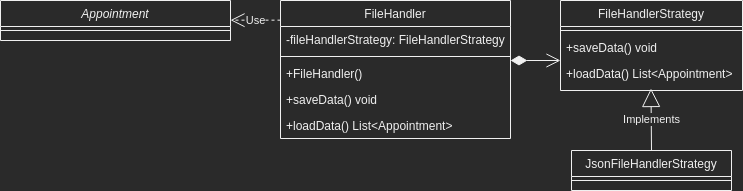

The diagram above was exported from draw.io. Its source (the exported page's mxGraphModel, read from the mxfile embedded in the PNG):
<mxGraphModel dx="1421" dy="904" grid="1" gridSize="10" guides="1" tooltips="1" connect="1" arrows="1" fold="1" page="1" pageScale="1" pageWidth="827" pageHeight="1169" math="0" shadow="0">
  <root>
    <mxCell id="WIyWlLk6GJQsqaUBKTNV-0" />
    <mxCell id="WIyWlLk6GJQsqaUBKTNV-1" parent="WIyWlLk6GJQsqaUBKTNV-0" />
    <mxCell id="zkfFHV4jXpPFQw0GAbJ--0" value="FileHandler" style="swimlane;fontStyle=0;align=center;verticalAlign=top;childLayout=stackLayout;horizontal=1;startSize=26;horizontalStack=0;resizeParent=1;resizeLast=0;collapsible=1;marginBottom=0;rounded=0;shadow=0;strokeWidth=1;" parent="WIyWlLk6GJQsqaUBKTNV-1" vertex="1">
      <mxGeometry x="290" y="40" width="230" height="138" as="geometry">
        <mxRectangle x="230" y="140" width="160" height="26" as="alternateBounds" />
      </mxGeometry>
    </mxCell>
    <mxCell id="zkfFHV4jXpPFQw0GAbJ--1" value="-fileHandlerStrategy: FileHandlerStrategy" style="text;align=left;verticalAlign=top;spacingLeft=4;spacingRight=4;overflow=hidden;rotatable=0;points=[[0,0.5],[1,0.5]];portConstraint=eastwest;" parent="zkfFHV4jXpPFQw0GAbJ--0" vertex="1">
      <mxGeometry y="26" width="230" height="26" as="geometry" />
    </mxCell>
    <mxCell id="zkfFHV4jXpPFQw0GAbJ--4" value="" style="line;html=1;strokeWidth=1;align=left;verticalAlign=middle;spacingTop=-1;spacingLeft=3;spacingRight=3;rotatable=0;labelPosition=right;points=[];portConstraint=eastwest;" parent="zkfFHV4jXpPFQw0GAbJ--0" vertex="1">
      <mxGeometry y="52" width="230" height="8" as="geometry" />
    </mxCell>
    <mxCell id="iLCh-IRgi6PPMi4OBGCL-0" value="+FileHandler()" style="text;align=left;verticalAlign=top;spacingLeft=4;spacingRight=4;overflow=hidden;rotatable=0;points=[[0,0.5],[1,0.5]];portConstraint=eastwest;" parent="zkfFHV4jXpPFQw0GAbJ--0" vertex="1">
      <mxGeometry y="60" width="230" height="26" as="geometry" />
    </mxCell>
    <mxCell id="iLCh-IRgi6PPMi4OBGCL-1" value="+saveData() void" style="text;align=left;verticalAlign=top;spacingLeft=4;spacingRight=4;overflow=hidden;rotatable=0;points=[[0,0.5],[1,0.5]];portConstraint=eastwest;" parent="zkfFHV4jXpPFQw0GAbJ--0" vertex="1">
      <mxGeometry y="86" width="230" height="26" as="geometry" />
    </mxCell>
    <mxCell id="iLCh-IRgi6PPMi4OBGCL-2" value="+loadData() List&lt;Appointment&gt;" style="text;align=left;verticalAlign=top;spacingLeft=4;spacingRight=4;overflow=hidden;rotatable=0;points=[[0,0.5],[1,0.5]];portConstraint=eastwest;" parent="zkfFHV4jXpPFQw0GAbJ--0" vertex="1">
      <mxGeometry y="112" width="230" height="26" as="geometry" />
    </mxCell>
    <mxCell id="zkfFHV4jXpPFQw0GAbJ--6" value="JsonFileHandlerStrategy" style="swimlane;fontStyle=0;align=center;verticalAlign=top;childLayout=stackLayout;horizontal=1;startSize=26;horizontalStack=0;resizeParent=1;resizeLast=0;collapsible=1;marginBottom=0;rounded=0;shadow=0;strokeWidth=1;" parent="WIyWlLk6GJQsqaUBKTNV-1" vertex="1">
      <mxGeometry x="581" y="190" width="160" height="40" as="geometry">
        <mxRectangle x="130" y="380" width="160" height="26" as="alternateBounds" />
      </mxGeometry>
    </mxCell>
    <mxCell id="zkfFHV4jXpPFQw0GAbJ--9" value="" style="line;html=1;strokeWidth=1;align=left;verticalAlign=middle;spacingTop=-1;spacingLeft=3;spacingRight=3;rotatable=0;labelPosition=right;points=[];portConstraint=eastwest;" parent="zkfFHV4jXpPFQw0GAbJ--6" vertex="1">
      <mxGeometry y="26" width="160" height="8" as="geometry" />
    </mxCell>
    <mxCell id="zkfFHV4jXpPFQw0GAbJ--17" value="FileHandlerStrategy" style="swimlane;fontStyle=0;align=center;verticalAlign=top;childLayout=stackLayout;horizontal=1;startSize=26;horizontalStack=0;resizeParent=1;resizeLast=0;collapsible=1;marginBottom=0;rounded=0;shadow=0;strokeWidth=1;" parent="WIyWlLk6GJQsqaUBKTNV-1" vertex="1">
      <mxGeometry x="570" y="40" width="182" height="90" as="geometry">
        <mxRectangle x="550" y="140" width="160" height="26" as="alternateBounds" />
      </mxGeometry>
    </mxCell>
    <mxCell id="zkfFHV4jXpPFQw0GAbJ--23" value="" style="line;html=1;strokeWidth=1;align=left;verticalAlign=middle;spacingTop=-1;spacingLeft=3;spacingRight=3;rotatable=0;labelPosition=right;points=[];portConstraint=eastwest;" parent="zkfFHV4jXpPFQw0GAbJ--17" vertex="1">
      <mxGeometry y="26" width="182" height="8" as="geometry" />
    </mxCell>
    <mxCell id="iLCh-IRgi6PPMi4OBGCL-4" value="+saveData() void" style="text;align=left;verticalAlign=top;spacingLeft=4;spacingRight=4;overflow=hidden;rotatable=0;points=[[0,0.5],[1,0.5]];portConstraint=eastwest;" parent="zkfFHV4jXpPFQw0GAbJ--17" vertex="1">
      <mxGeometry y="34" width="182" height="26" as="geometry" />
    </mxCell>
    <mxCell id="iLCh-IRgi6PPMi4OBGCL-5" value="+loadData() List&lt;Appointment&gt;" style="text;align=left;verticalAlign=top;spacingLeft=4;spacingRight=4;overflow=hidden;rotatable=0;points=[[0,0.5],[1,0.5]];portConstraint=eastwest;" parent="zkfFHV4jXpPFQw0GAbJ--17" vertex="1">
      <mxGeometry y="60" width="182" height="26" as="geometry" />
    </mxCell>
    <mxCell id="iLCh-IRgi6PPMi4OBGCL-6" value="Implements" style="endArrow=block;endSize=16;endFill=0;html=1;rounded=0;exitX=0.5;exitY=0;exitDx=0;exitDy=0;" parent="WIyWlLk6GJQsqaUBKTNV-1" source="zkfFHV4jXpPFQw0GAbJ--6" edge="1">
      <mxGeometry width="160" relative="1" as="geometry">
        <mxPoint x="661" y="160" as="sourcePoint" />
        <mxPoint x="660.5" y="128" as="targetPoint" />
      </mxGeometry>
    </mxCell>
    <mxCell id="iLCh-IRgi6PPMi4OBGCL-7" value="" style="endArrow=open;html=1;endSize=12;startArrow=diamondThin;startSize=14;startFill=1;edgeStyle=orthogonalEdgeStyle;align=left;verticalAlign=bottom;rounded=0;" parent="WIyWlLk6GJQsqaUBKTNV-1" edge="1">
      <mxGeometry x="-1" y="3" relative="1" as="geometry">
        <mxPoint x="520" y="100" as="sourcePoint" />
        <mxPoint x="570" y="100" as="targetPoint" />
      </mxGeometry>
    </mxCell>
    <mxCell id="SPpNiQDZ598eSX-h7GqD-0" value="Appointment" style="swimlane;fontStyle=2;align=center;verticalAlign=top;childLayout=stackLayout;horizontal=1;startSize=26;horizontalStack=0;resizeParent=1;resizeLast=0;collapsible=1;marginBottom=0;rounded=0;shadow=0;strokeWidth=1;" parent="WIyWlLk6GJQsqaUBKTNV-1" vertex="1">
      <mxGeometry x="10" y="40" width="230" height="40" as="geometry">
        <mxRectangle x="230" y="140" width="160" height="26" as="alternateBounds" />
      </mxGeometry>
    </mxCell>
    <mxCell id="SPpNiQDZ598eSX-h7GqD-2" value="" style="line;html=1;strokeWidth=1;align=left;verticalAlign=middle;spacingTop=-1;spacingLeft=3;spacingRight=3;rotatable=0;labelPosition=right;points=[];portConstraint=eastwest;" parent="SPpNiQDZ598eSX-h7GqD-0" vertex="1">
      <mxGeometry y="26" width="230" height="8" as="geometry" />
    </mxCell>
    <mxCell id="SPpNiQDZ598eSX-h7GqD-6" value="Use" style="endArrow=open;endSize=12;dashed=1;html=1;rounded=0;" parent="WIyWlLk6GJQsqaUBKTNV-1" edge="1">
      <mxGeometry width="160" relative="1" as="geometry">
        <mxPoint x="290" y="59.66" as="sourcePoint" />
        <mxPoint x="240" y="59.66" as="targetPoint" />
      </mxGeometry>
    </mxCell>
  </root>
</mxGraphModel>